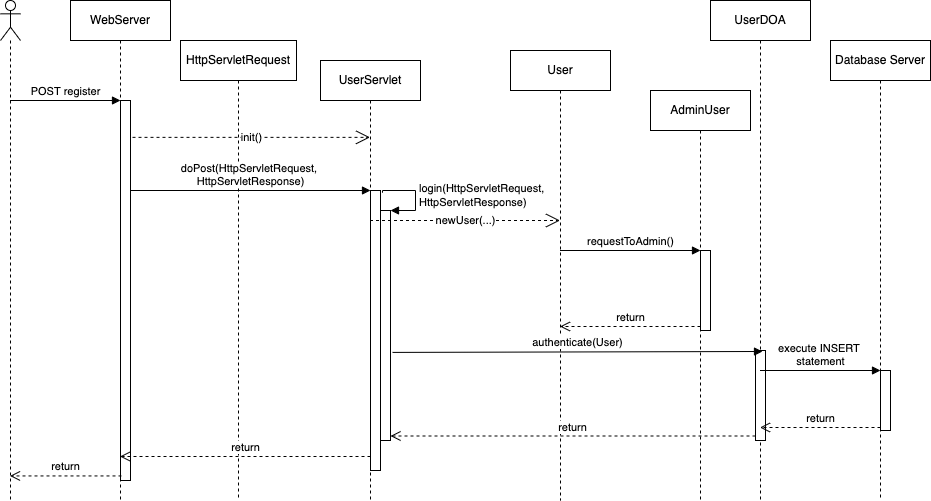

The diagram above was exported from draw.io. Its source (the exported page's mxGraphModel, read from the mxfile embedded in the PNG):
<mxGraphModel dx="1426" dy="794" grid="1" gridSize="10" guides="1" tooltips="1" connect="1" arrows="1" fold="1" page="1" pageScale="1" pageWidth="827" pageHeight="1169" math="0" shadow="0">
  <root>
    <mxCell id="0" />
    <mxCell id="1" parent="0" />
    <mxCell id="V7XLNLD6XFgcWJxJHWZ5-2" value="WebServer" style="shape=umlLifeline;perimeter=lifelinePerimeter;whiteSpace=wrap;html=1;container=1;collapsible=0;recursiveResize=0;outlineConnect=0;" parent="1" vertex="1">
      <mxGeometry x="250" y="40" width="100" height="500" as="geometry" />
    </mxCell>
    <mxCell id="V7XLNLD6XFgcWJxJHWZ5-4" value="" style="html=1;points=[];perimeter=orthogonalPerimeter;" parent="V7XLNLD6XFgcWJxJHWZ5-2" vertex="1">
      <mxGeometry x="50" y="100" width="10" height="380" as="geometry" />
    </mxCell>
    <mxCell id="qgMc2hK4uURDPcaon3nM-7" value="POST register" style="html=1;verticalAlign=bottom;endArrow=block;entryX=0;entryY=0;rounded=0;" edge="1" parent="V7XLNLD6XFgcWJxJHWZ5-2" source="V7XLNLD6XFgcWJxJHWZ5-6">
      <mxGeometry relative="1" as="geometry">
        <mxPoint x="-110.5" y="100" as="sourcePoint" />
        <mxPoint x="50" y="100" as="targetPoint" />
      </mxGeometry>
    </mxCell>
    <mxCell id="V7XLNLD6XFgcWJxJHWZ5-6" value="" style="shape=umlLifeline;participant=umlActor;perimeter=lifelinePerimeter;whiteSpace=wrap;html=1;container=1;collapsible=0;recursiveResize=0;verticalAlign=top;spacingTop=36;outlineConnect=0;" parent="1" vertex="1">
      <mxGeometry x="180" y="40" width="20" height="500" as="geometry" />
    </mxCell>
    <mxCell id="V7XLNLD6XFgcWJxJHWZ5-7" value="return" style="html=1;verticalAlign=bottom;endArrow=open;dashed=1;endSize=8;rounded=0;exitX=0.1;exitY=0.988;exitDx=0;exitDy=0;exitPerimeter=0;" parent="1" source="V7XLNLD6XFgcWJxJHWZ5-4" target="V7XLNLD6XFgcWJxJHWZ5-6" edge="1">
      <mxGeometry relative="1" as="geometry">
        <mxPoint x="450" y="220" as="sourcePoint" />
        <mxPoint x="370" y="220" as="targetPoint" />
      </mxGeometry>
    </mxCell>
    <mxCell id="qgMc2hK4uURDPcaon3nM-1" value="HttpServletRequest" style="shape=umlLifeline;perimeter=lifelinePerimeter;whiteSpace=wrap;html=1;container=1;collapsible=0;recursiveResize=0;outlineConnect=0;" vertex="1" parent="1">
      <mxGeometry x="360" y="80" width="116" height="460" as="geometry" />
    </mxCell>
    <mxCell id="qgMc2hK4uURDPcaon3nM-3" value="UserServlet" style="shape=umlLifeline;perimeter=lifelinePerimeter;whiteSpace=wrap;html=1;container=1;collapsible=0;recursiveResize=0;outlineConnect=0;" vertex="1" parent="1">
      <mxGeometry x="500" y="100" width="100" height="440" as="geometry" />
    </mxCell>
    <mxCell id="qgMc2hK4uURDPcaon3nM-11" value="" style="html=1;points=[];perimeter=orthogonalPerimeter;" vertex="1" parent="qgMc2hK4uURDPcaon3nM-3">
      <mxGeometry x="50" y="130" width="10" height="280" as="geometry" />
    </mxCell>
    <mxCell id="qgMc2hK4uURDPcaon3nM-15" value="" style="html=1;points=[];perimeter=orthogonalPerimeter;" vertex="1" parent="qgMc2hK4uURDPcaon3nM-3">
      <mxGeometry x="60" y="150" width="10" height="230" as="geometry" />
    </mxCell>
    <mxCell id="qgMc2hK4uURDPcaon3nM-16" value="login(HttpServletRequest, &lt;br&gt;HttpServletResponse)" style="edgeStyle=orthogonalEdgeStyle;html=1;align=left;spacingLeft=2;endArrow=block;rounded=0;entryX=1;entryY=0;exitX=1.2;exitY=0.008;exitDx=0;exitDy=0;exitPerimeter=0;" edge="1" target="qgMc2hK4uURDPcaon3nM-15" parent="qgMc2hK4uURDPcaon3nM-3" source="qgMc2hK4uURDPcaon3nM-11">
      <mxGeometry relative="1" as="geometry">
        <mxPoint x="65" y="90" as="sourcePoint" />
        <Array as="points">
          <mxPoint x="62" y="130" />
          <mxPoint x="95" y="130" />
          <mxPoint x="95" y="150" />
        </Array>
      </mxGeometry>
    </mxCell>
    <mxCell id="qgMc2hK4uURDPcaon3nM-4" value="UserDOA" style="shape=umlLifeline;perimeter=lifelinePerimeter;whiteSpace=wrap;html=1;container=1;collapsible=0;recursiveResize=0;outlineConnect=0;" vertex="1" parent="1">
      <mxGeometry x="890" y="40" width="100" height="500" as="geometry" />
    </mxCell>
    <mxCell id="qgMc2hK4uURDPcaon3nM-17" value="" style="html=1;points=[];perimeter=orthogonalPerimeter;" vertex="1" parent="qgMc2hK4uURDPcaon3nM-4">
      <mxGeometry x="45" y="350" width="10" height="90" as="geometry" />
    </mxCell>
    <mxCell id="qgMc2hK4uURDPcaon3nM-5" value="Database Server" style="shape=umlLifeline;perimeter=lifelinePerimeter;whiteSpace=wrap;html=1;container=1;collapsible=0;recursiveResize=0;outlineConnect=0;" vertex="1" parent="1">
      <mxGeometry x="1010" y="80" width="100" height="460" as="geometry" />
    </mxCell>
    <mxCell id="qgMc2hK4uURDPcaon3nM-20" value="" style="html=1;points=[];perimeter=orthogonalPerimeter;" vertex="1" parent="qgMc2hK4uURDPcaon3nM-5">
      <mxGeometry x="50" y="330" width="10" height="60" as="geometry" />
    </mxCell>
    <mxCell id="qgMc2hK4uURDPcaon3nM-6" value="User" style="shape=umlLifeline;perimeter=lifelinePerimeter;whiteSpace=wrap;html=1;container=1;collapsible=0;recursiveResize=0;outlineConnect=0;" vertex="1" parent="1">
      <mxGeometry x="690" y="90" width="100" height="450" as="geometry" />
    </mxCell>
    <mxCell id="qgMc2hK4uURDPcaon3nM-12" value="doPost(HttpServletRequest, &lt;br&gt;HttpServletResponse)" style="html=1;verticalAlign=bottom;endArrow=block;entryX=0;entryY=0;rounded=0;" edge="1" target="qgMc2hK4uURDPcaon3nM-11" parent="1" source="V7XLNLD6XFgcWJxJHWZ5-4">
      <mxGeometry relative="1" as="geometry">
        <mxPoint x="550" y="170" as="sourcePoint" />
      </mxGeometry>
    </mxCell>
    <mxCell id="qgMc2hK4uURDPcaon3nM-13" value="return" style="html=1;verticalAlign=bottom;endArrow=open;dashed=1;endSize=8;exitX=0;exitY=0.95;rounded=0;" edge="1" source="qgMc2hK4uURDPcaon3nM-11" parent="1" target="V7XLNLD6XFgcWJxJHWZ5-2">
      <mxGeometry relative="1" as="geometry">
        <mxPoint x="550" y="246" as="targetPoint" />
      </mxGeometry>
    </mxCell>
    <mxCell id="qgMc2hK4uURDPcaon3nM-18" value="authenticate(User)" style="html=1;verticalAlign=bottom;endArrow=block;rounded=0;exitX=1.2;exitY=0.617;exitDx=0;exitDy=0;exitPerimeter=0;entryX=0.7;entryY=0.011;entryDx=0;entryDy=0;entryPerimeter=0;" edge="1" target="qgMc2hK4uURDPcaon3nM-17" parent="1" source="qgMc2hK4uURDPcaon3nM-15">
      <mxGeometry relative="1" as="geometry">
        <mxPoint x="870" y="230" as="sourcePoint" />
        <mxPoint x="1090" y="420" as="targetPoint" />
        <Array as="points" />
      </mxGeometry>
    </mxCell>
    <mxCell id="qgMc2hK4uURDPcaon3nM-19" value="return" style="html=1;verticalAlign=bottom;endArrow=open;dashed=1;endSize=8;exitX=0;exitY=0.95;rounded=0;" edge="1" source="qgMc2hK4uURDPcaon3nM-17" parent="1" target="qgMc2hK4uURDPcaon3nM-15">
      <mxGeometry relative="1" as="geometry">
        <mxPoint x="870" y="306" as="targetPoint" />
      </mxGeometry>
    </mxCell>
    <mxCell id="qgMc2hK4uURDPcaon3nM-21" value="execute INSERT &lt;br&gt;statement" style="html=1;verticalAlign=bottom;endArrow=block;entryX=0;entryY=0;rounded=0;" edge="1" target="qgMc2hK4uURDPcaon3nM-20" parent="1" source="qgMc2hK4uURDPcaon3nM-4">
      <mxGeometry relative="1" as="geometry">
        <mxPoint x="1030" y="300" as="sourcePoint" />
      </mxGeometry>
    </mxCell>
    <mxCell id="qgMc2hK4uURDPcaon3nM-22" value="return" style="html=1;verticalAlign=bottom;endArrow=open;dashed=1;endSize=8;exitX=0;exitY=0.95;rounded=0;" edge="1" source="qgMc2hK4uURDPcaon3nM-20" parent="1" target="qgMc2hK4uURDPcaon3nM-4">
      <mxGeometry relative="1" as="geometry">
        <mxPoint x="1030" y="376" as="targetPoint" />
      </mxGeometry>
    </mxCell>
    <mxCell id="qgMc2hK4uURDPcaon3nM-23" value="AdminUser" style="shape=umlLifeline;perimeter=lifelinePerimeter;whiteSpace=wrap;html=1;container=1;collapsible=0;recursiveResize=0;outlineConnect=0;" vertex="1" parent="1">
      <mxGeometry x="830" y="130" width="100" height="410" as="geometry" />
    </mxCell>
    <mxCell id="qgMc2hK4uURDPcaon3nM-27" value="" style="html=1;points=[];perimeter=orthogonalPerimeter;" vertex="1" parent="qgMc2hK4uURDPcaon3nM-23">
      <mxGeometry x="50" y="160" width="10" height="80" as="geometry" />
    </mxCell>
    <mxCell id="qgMc2hK4uURDPcaon3nM-8" value="init()" style="endArrow=open;endSize=12;dashed=1;html=1;rounded=0;exitX=1.2;exitY=0.097;exitDx=0;exitDy=0;exitPerimeter=0;" edge="1" parent="1" source="V7XLNLD6XFgcWJxJHWZ5-4" target="qgMc2hK4uURDPcaon3nM-3">
      <mxGeometry width="160" relative="1" as="geometry">
        <mxPoint x="310" y="150" as="sourcePoint" />
        <mxPoint x="560" y="150" as="targetPoint" />
      </mxGeometry>
    </mxCell>
    <mxCell id="qgMc2hK4uURDPcaon3nM-28" value="requestToAdmin()" style="html=1;verticalAlign=bottom;endArrow=block;entryX=0;entryY=0;rounded=0;" edge="1" target="qgMc2hK4uURDPcaon3nM-27" parent="1" source="qgMc2hK4uURDPcaon3nM-6">
      <mxGeometry relative="1" as="geometry">
        <mxPoint x="950" y="250" as="sourcePoint" />
      </mxGeometry>
    </mxCell>
    <mxCell id="qgMc2hK4uURDPcaon3nM-29" value="return" style="html=1;verticalAlign=bottom;endArrow=open;dashed=1;endSize=8;exitX=0;exitY=0.95;rounded=0;" edge="1" source="qgMc2hK4uURDPcaon3nM-27" parent="1" target="qgMc2hK4uURDPcaon3nM-6">
      <mxGeometry relative="1" as="geometry">
        <mxPoint x="950" y="326" as="targetPoint" />
      </mxGeometry>
    </mxCell>
    <mxCell id="qgMc2hK4uURDPcaon3nM-9" value="newUser(...)" style="endArrow=open;endSize=12;dashed=1;html=1;rounded=0;" edge="1" parent="1" source="qgMc2hK4uURDPcaon3nM-3" target="qgMc2hK4uURDPcaon3nM-6">
      <mxGeometry width="160" relative="1" as="geometry">
        <mxPoint x="770" y="290" as="sourcePoint" />
        <mxPoint x="910" y="290" as="targetPoint" />
        <Array as="points">
          <mxPoint x="660" y="260" />
        </Array>
      </mxGeometry>
    </mxCell>
  </root>
</mxGraphModel>